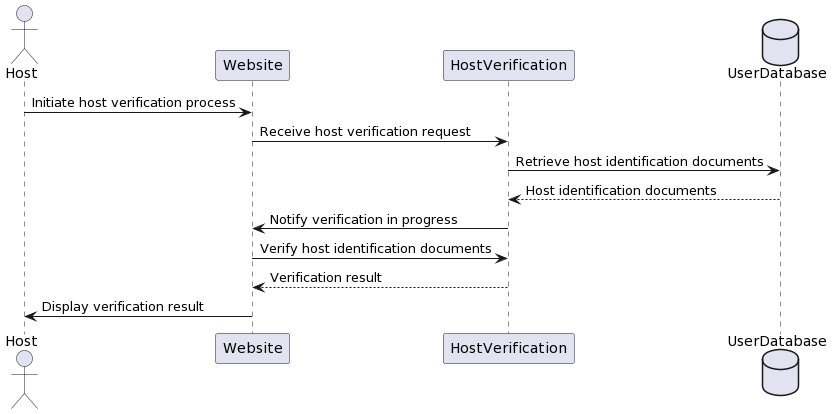

The diagram above was rendered by PlantUML. Its source (embedded in the PNG):
@startuml
actor Host
participant Website
participant HostVerification
database UserDatabase

Host -> Website: Initiate host verification process
Website -> HostVerification: Receive host verification request
HostVerification -> UserDatabase: Retrieve host identification documents
UserDatabase --> HostVerification: Host identification documents
HostVerification -> Website: Notify verification in progress
Website -> HostVerification: Verify host identification documents
HostVerification --> Website: Verification result
Website -> Host: Display verification result
@enduml